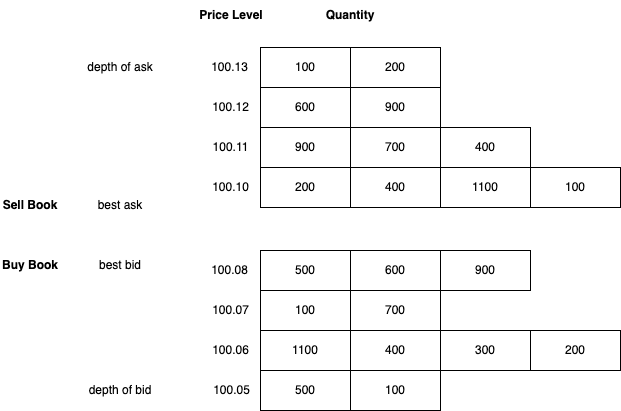

The diagram above was exported from draw.io. Its source (the exported page's mxGraphModel, read from the mxfile embedded in the PNG):
<mxGraphModel dx="1329" dy="349" grid="1" gridSize="10" guides="1" tooltips="1" connect="1" arrows="1" fold="1" page="1" pageScale="1" pageWidth="850" pageHeight="1100" math="0" shadow="0">
  <root>
    <mxCell id="0" />
    <mxCell id="1" parent="0" />
    <mxCell id="2" value="100" style="rounded=0;whiteSpace=wrap;html=1;" vertex="1" parent="1">
      <mxGeometry x="190" y="157" width="90" height="40" as="geometry" />
    </mxCell>
    <mxCell id="3" value="200" style="rounded=0;whiteSpace=wrap;html=1;" vertex="1" parent="1">
      <mxGeometry x="280" y="157" width="90" height="40" as="geometry" />
    </mxCell>
    <mxCell id="4" value="600" style="rounded=0;whiteSpace=wrap;html=1;" vertex="1" parent="1">
      <mxGeometry x="190" y="197" width="90" height="40" as="geometry" />
    </mxCell>
    <mxCell id="5" value="900" style="rounded=0;whiteSpace=wrap;html=1;" vertex="1" parent="1">
      <mxGeometry x="280" y="197" width="90" height="40" as="geometry" />
    </mxCell>
    <mxCell id="6" value="900" style="rounded=0;whiteSpace=wrap;html=1;" vertex="1" parent="1">
      <mxGeometry x="190" y="237" width="90" height="40" as="geometry" />
    </mxCell>
    <mxCell id="7" value="700" style="rounded=0;whiteSpace=wrap;html=1;" vertex="1" parent="1">
      <mxGeometry x="280" y="237" width="90" height="40" as="geometry" />
    </mxCell>
    <mxCell id="8" value="400" style="rounded=0;whiteSpace=wrap;html=1;" vertex="1" parent="1">
      <mxGeometry x="370" y="237" width="90" height="40" as="geometry" />
    </mxCell>
    <mxCell id="9" value="200" style="rounded=0;whiteSpace=wrap;html=1;" vertex="1" parent="1">
      <mxGeometry x="190" y="277" width="90" height="40" as="geometry" />
    </mxCell>
    <mxCell id="10" value="400" style="rounded=0;whiteSpace=wrap;html=1;" vertex="1" parent="1">
      <mxGeometry x="280" y="277" width="90" height="40" as="geometry" />
    </mxCell>
    <mxCell id="11" value="1100" style="rounded=0;whiteSpace=wrap;html=1;" vertex="1" parent="1">
      <mxGeometry x="370" y="277" width="90" height="40" as="geometry" />
    </mxCell>
    <mxCell id="12" value="500" style="rounded=0;whiteSpace=wrap;html=1;" vertex="1" parent="1">
      <mxGeometry x="190" y="360" width="90" height="40" as="geometry" />
    </mxCell>
    <mxCell id="13" value="600" style="rounded=0;whiteSpace=wrap;html=1;" vertex="1" parent="1">
      <mxGeometry x="280" y="360" width="90" height="40" as="geometry" />
    </mxCell>
    <mxCell id="14" value="100" style="rounded=0;whiteSpace=wrap;html=1;" vertex="1" parent="1">
      <mxGeometry x="190" y="400" width="90" height="40" as="geometry" />
    </mxCell>
    <mxCell id="15" value="700" style="rounded=0;whiteSpace=wrap;html=1;" vertex="1" parent="1">
      <mxGeometry x="280" y="400" width="90" height="40" as="geometry" />
    </mxCell>
    <mxCell id="16" value="1100" style="rounded=0;whiteSpace=wrap;html=1;" vertex="1" parent="1">
      <mxGeometry x="190" y="440" width="90" height="40" as="geometry" />
    </mxCell>
    <mxCell id="17" value="400" style="rounded=0;whiteSpace=wrap;html=1;" vertex="1" parent="1">
      <mxGeometry x="280" y="440" width="90" height="40" as="geometry" />
    </mxCell>
    <mxCell id="18" value="300" style="rounded=0;whiteSpace=wrap;html=1;" vertex="1" parent="1">
      <mxGeometry x="370" y="440" width="90" height="40" as="geometry" />
    </mxCell>
    <mxCell id="19" value="500" style="rounded=0;whiteSpace=wrap;html=1;" vertex="1" parent="1">
      <mxGeometry x="190" y="480" width="90" height="40" as="geometry" />
    </mxCell>
    <mxCell id="20" value="100" style="rounded=0;whiteSpace=wrap;html=1;" vertex="1" parent="1">
      <mxGeometry x="280" y="480" width="90" height="40" as="geometry" />
    </mxCell>
    <mxCell id="21" value="200" style="rounded=0;whiteSpace=wrap;html=1;" vertex="1" parent="1">
      <mxGeometry x="460" y="440" width="90" height="40" as="geometry" />
    </mxCell>
    <mxCell id="22" value="100" style="rounded=0;whiteSpace=wrap;html=1;" vertex="1" parent="1">
      <mxGeometry x="460" y="277" width="90" height="40" as="geometry" />
    </mxCell>
    <mxCell id="23" value="900" style="rounded=0;whiteSpace=wrap;html=1;" vertex="1" parent="1">
      <mxGeometry x="370" y="360" width="90" height="40" as="geometry" />
    </mxCell>
    <mxCell id="24" value="Quantity" style="text;html=1;strokeColor=none;fillColor=none;align=center;verticalAlign=middle;whiteSpace=wrap;rounded=0;fontStyle=1" vertex="1" parent="1">
      <mxGeometry x="250" y="110" width="60" height="30" as="geometry" />
    </mxCell>
    <mxCell id="25" value="Price Level" style="text;html=1;strokeColor=none;fillColor=none;align=center;verticalAlign=middle;whiteSpace=wrap;rounded=0;fontStyle=1" vertex="1" parent="1">
      <mxGeometry x="116" y="110" width="90" height="30" as="geometry" />
    </mxCell>
    <mxCell id="26" value="100.13" style="text;html=1;align=center;verticalAlign=middle;resizable=0;points=[];autosize=1;strokeColor=none;fillColor=none;" vertex="1" parent="1">
      <mxGeometry x="134" y="167" width="50" height="20" as="geometry" />
    </mxCell>
    <mxCell id="27" value="depth of ask" style="text;html=1;strokeColor=none;fillColor=none;align=center;verticalAlign=middle;whiteSpace=wrap;rounded=0;" vertex="1" parent="1">
      <mxGeometry x="10" y="162" width="80" height="30" as="geometry" />
    </mxCell>
    <mxCell id="28" value="best ask" style="text;html=1;strokeColor=none;fillColor=none;align=center;verticalAlign=middle;whiteSpace=wrap;rounded=0;" vertex="1" parent="1">
      <mxGeometry x="10" y="300" width="80" height="30" as="geometry" />
    </mxCell>
    <mxCell id="29" value="Sell Book" style="text;html=1;strokeColor=none;fillColor=none;align=center;verticalAlign=middle;whiteSpace=wrap;rounded=0;fontStyle=1" vertex="1" parent="1">
      <mxGeometry x="-70" y="300" width="60" height="30" as="geometry" />
    </mxCell>
    <mxCell id="30" value="Buy Book" style="text;html=1;strokeColor=none;fillColor=none;align=center;verticalAlign=middle;whiteSpace=wrap;rounded=0;fontStyle=1" vertex="1" parent="1">
      <mxGeometry x="-70" y="360" width="60" height="30" as="geometry" />
    </mxCell>
    <mxCell id="31" value="best bid" style="text;html=1;strokeColor=none;fillColor=none;align=center;verticalAlign=middle;whiteSpace=wrap;rounded=0;" vertex="1" parent="1">
      <mxGeometry x="10" y="360" width="80" height="30" as="geometry" />
    </mxCell>
    <mxCell id="32" value="100.12" style="text;html=1;align=center;verticalAlign=middle;resizable=0;points=[];autosize=1;strokeColor=none;fillColor=none;" vertex="1" parent="1">
      <mxGeometry x="135" y="207" width="50" height="20" as="geometry" />
    </mxCell>
    <mxCell id="33" value="100.11" style="text;html=1;align=center;verticalAlign=middle;resizable=0;points=[];autosize=1;strokeColor=none;fillColor=none;" vertex="1" parent="1">
      <mxGeometry x="135" y="247" width="50" height="20" as="geometry" />
    </mxCell>
    <mxCell id="34" value="100.10" style="text;html=1;align=center;verticalAlign=middle;resizable=0;points=[];autosize=1;strokeColor=none;fillColor=none;" vertex="1" parent="1">
      <mxGeometry x="135" y="287" width="50" height="20" as="geometry" />
    </mxCell>
    <mxCell id="35" value="100.08" style="text;html=1;align=center;verticalAlign=middle;resizable=0;points=[];autosize=1;strokeColor=none;fillColor=none;" vertex="1" parent="1">
      <mxGeometry x="134" y="370" width="50" height="20" as="geometry" />
    </mxCell>
    <mxCell id="36" value="100.07" style="text;html=1;align=center;verticalAlign=middle;resizable=0;points=[];autosize=1;strokeColor=none;fillColor=none;" vertex="1" parent="1">
      <mxGeometry x="135" y="410" width="50" height="20" as="geometry" />
    </mxCell>
    <mxCell id="37" value="100.06" style="text;html=1;align=center;verticalAlign=middle;resizable=0;points=[];autosize=1;strokeColor=none;fillColor=none;" vertex="1" parent="1">
      <mxGeometry x="135" y="450" width="50" height="20" as="geometry" />
    </mxCell>
    <mxCell id="38" value="100.05" style="text;html=1;align=center;verticalAlign=middle;resizable=0;points=[];autosize=1;strokeColor=none;fillColor=none;" vertex="1" parent="1">
      <mxGeometry x="136" y="490" width="50" height="20" as="geometry" />
    </mxCell>
    <mxCell id="40" value="depth of bid" style="text;html=1;strokeColor=none;fillColor=none;align=center;verticalAlign=middle;whiteSpace=wrap;rounded=0;" vertex="1" parent="1">
      <mxGeometry x="10" y="485" width="80" height="30" as="geometry" />
    </mxCell>
  </root>
</mxGraphModel>